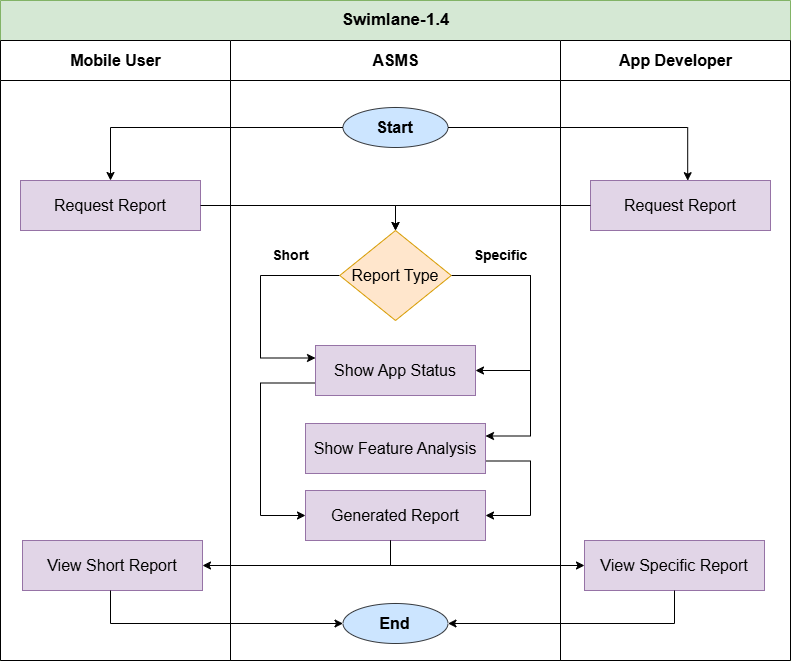

The diagram above was exported from draw.io. Its source (the exported page's mxGraphModel, read from the mxfile embedded in the PNG):
<mxGraphModel dx="1050" dy="2257" grid="1" gridSize="10" guides="1" tooltips="1" connect="1" arrows="1" fold="1" page="1" pageScale="1" pageWidth="1100" pageHeight="1700" math="0" shadow="0">
  <root>
    <mxCell id="0" />
    <mxCell id="1" parent="0" />
    <mxCell id="5wZfuDdgu5Wq1sojFTzt-1" value="&lt;font style=&quot;font-size: 17px;&quot;&gt;Swimlane-1.4&lt;/font&gt;" style="swimlane;childLayout=stackLayout;resizeParent=1;resizeParentMax=0;startSize=40;html=1;aspect=fixed;fillColor=#d5e8d4;strokeColor=#82b366;" parent="1" vertex="1">
      <mxGeometry x="150" y="-350" width="790" height="660" as="geometry" />
    </mxCell>
    <mxCell id="5wZfuDdgu5Wq1sojFTzt-2" value="&lt;font style=&quot;font-size: 16px;&quot;&gt;Mobile User&lt;/font&gt;" style="swimlane;startSize=40;html=1;" parent="5wZfuDdgu5Wq1sojFTzt-1" vertex="1">
      <mxGeometry y="40" width="230" height="620" as="geometry" />
    </mxCell>
    <mxCell id="mc9Buv48rNac_6uLBPA6-44" value="&lt;font style=&quot;font-size: 16px;&quot;&gt;Request Report&lt;/font&gt;" style="rounded=0;whiteSpace=wrap;html=1;fillColor=#e1d5e7;strokeColor=#9673a6;" parent="5wZfuDdgu5Wq1sojFTzt-2" vertex="1">
      <mxGeometry x="20" y="140" width="180" height="50" as="geometry" />
    </mxCell>
    <mxCell id="mc9Buv48rNac_6uLBPA6-58" value="&lt;font style=&quot;font-size: 16px;&quot;&gt;View Short Report&lt;/font&gt;" style="rounded=0;whiteSpace=wrap;html=1;fillColor=#e1d5e7;strokeColor=#9673a6;" parent="5wZfuDdgu5Wq1sojFTzt-2" vertex="1">
      <mxGeometry x="22" y="500" width="180" height="50" as="geometry" />
    </mxCell>
    <mxCell id="5wZfuDdgu5Wq1sojFTzt-3" value="&lt;font style=&quot;font-size: 16px;&quot;&gt;ASMS&lt;/font&gt;" style="swimlane;startSize=40;html=1;" parent="5wZfuDdgu5Wq1sojFTzt-1" vertex="1">
      <mxGeometry x="230" y="40" width="330" height="620" as="geometry" />
    </mxCell>
    <mxCell id="3FcG2Be4jtpIELwERzMK-2" value="&lt;font style=&quot;font-size: 16px;&quot;&gt;&lt;b&gt;Start&lt;/b&gt;&lt;/font&gt;" style="ellipse;whiteSpace=wrap;html=1;fillColor=#cce5ff;strokeColor=#36393d;" parent="5wZfuDdgu5Wq1sojFTzt-3" vertex="1">
      <mxGeometry x="112.49999999999955" y="67" width="105" height="40" as="geometry" />
    </mxCell>
    <mxCell id="I6I--u4Ou6YhOGxtaU-s-30" value="&lt;font style=&quot;font-size: 16px;&quot;&gt;&lt;b&gt;End&lt;/b&gt;&lt;/font&gt;" style="ellipse;whiteSpace=wrap;html=1;fillColor=#cce5ff;strokeColor=#36393d;" parent="5wZfuDdgu5Wq1sojFTzt-3" vertex="1">
      <mxGeometry x="112.49999999999955" y="563" width="105" height="40" as="geometry" />
    </mxCell>
    <mxCell id="mc9Buv48rNac_6uLBPA6-49" style="edgeStyle=orthogonalEdgeStyle;rounded=0;orthogonalLoop=1;jettySize=auto;html=1;entryX=1;entryY=0.5;entryDx=0;entryDy=0;" parent="5wZfuDdgu5Wq1sojFTzt-3" source="mc9Buv48rNac_6uLBPA6-1" target="mc9Buv48rNac_6uLBPA6-34" edge="1">
      <mxGeometry relative="1" as="geometry">
        <Array as="points">
          <mxPoint x="300" y="235" />
          <mxPoint x="300" y="330" />
        </Array>
      </mxGeometry>
    </mxCell>
    <mxCell id="mc9Buv48rNac_6uLBPA6-50" style="edgeStyle=orthogonalEdgeStyle;rounded=0;orthogonalLoop=1;jettySize=auto;html=1;entryX=0;entryY=0.25;entryDx=0;entryDy=0;" parent="5wZfuDdgu5Wq1sojFTzt-3" source="mc9Buv48rNac_6uLBPA6-1" target="mc9Buv48rNac_6uLBPA6-34" edge="1">
      <mxGeometry relative="1" as="geometry">
        <Array as="points">
          <mxPoint x="30" y="235" />
          <mxPoint x="30" y="318" />
        </Array>
      </mxGeometry>
    </mxCell>
    <mxCell id="mc9Buv48rNac_6uLBPA6-52" style="edgeStyle=orthogonalEdgeStyle;rounded=0;orthogonalLoop=1;jettySize=auto;html=1;entryX=1;entryY=0.25;entryDx=0;entryDy=0;" parent="5wZfuDdgu5Wq1sojFTzt-3" source="mc9Buv48rNac_6uLBPA6-1" target="mc9Buv48rNac_6uLBPA6-3" edge="1">
      <mxGeometry relative="1" as="geometry">
        <Array as="points">
          <mxPoint x="300" y="235" />
          <mxPoint x="300" y="396" />
          <mxPoint x="255" y="396" />
        </Array>
      </mxGeometry>
    </mxCell>
    <mxCell id="mc9Buv48rNac_6uLBPA6-1" value="&lt;font style=&quot;font-size: 16px;&quot;&gt;Report Type&lt;/font&gt;" style="rhombus;whiteSpace=wrap;html=1;fillColor=#ffe6cc;strokeColor=#d79b00;" parent="5wZfuDdgu5Wq1sojFTzt-3" vertex="1">
      <mxGeometry x="109.25" y="190" width="111.5" height="90" as="geometry" />
    </mxCell>
    <mxCell id="I6I--u4Ou6YhOGxtaU-s-34" value="&lt;b style=&quot;&quot;&gt;&lt;font style=&quot;font-size: 14px;&quot;&gt;Short&lt;/font&gt;&lt;/b&gt;" style="text;html=1;align=center;verticalAlign=middle;resizable=0;points=[];autosize=1;strokeColor=none;fillColor=none;" parent="5wZfuDdgu5Wq1sojFTzt-3" vertex="1">
      <mxGeometry x="29.999999999999545" y="200" width="60" height="30" as="geometry" />
    </mxCell>
    <mxCell id="I6I--u4Ou6YhOGxtaU-s-33" value="&lt;b style=&quot;&quot;&gt;&lt;font style=&quot;font-size: 14px;&quot;&gt;Specific&lt;/font&gt;&lt;/b&gt;" style="text;html=1;align=center;verticalAlign=middle;resizable=0;points=[];autosize=1;strokeColor=none;fillColor=none;" parent="5wZfuDdgu5Wq1sojFTzt-3" vertex="1">
      <mxGeometry x="229.99999999999955" y="200" width="80" height="30" as="geometry" />
    </mxCell>
    <mxCell id="mc9Buv48rNac_6uLBPA6-57" style="edgeStyle=orthogonalEdgeStyle;rounded=0;orthogonalLoop=1;jettySize=auto;html=1;exitX=1;exitY=0.75;exitDx=0;exitDy=0;entryX=1;entryY=0.5;entryDx=0;entryDy=0;" parent="5wZfuDdgu5Wq1sojFTzt-3" source="mc9Buv48rNac_6uLBPA6-3" target="mc9Buv48rNac_6uLBPA6-53" edge="1">
      <mxGeometry relative="1" as="geometry">
        <Array as="points">
          <mxPoint x="300" y="420" />
          <mxPoint x="300" y="475" />
        </Array>
      </mxGeometry>
    </mxCell>
    <mxCell id="mc9Buv48rNac_6uLBPA6-3" value="&lt;font style=&quot;font-size: 16px;&quot;&gt;Show Feature Analysis&lt;/font&gt;" style="rounded=0;whiteSpace=wrap;html=1;fillColor=#e1d5e7;strokeColor=#9673a6;" parent="5wZfuDdgu5Wq1sojFTzt-3" vertex="1">
      <mxGeometry x="75" y="383" width="180" height="50" as="geometry" />
    </mxCell>
    <mxCell id="mc9Buv48rNac_6uLBPA6-55" style="edgeStyle=orthogonalEdgeStyle;rounded=0;orthogonalLoop=1;jettySize=auto;html=1;exitX=0;exitY=0.75;exitDx=0;exitDy=0;entryX=0;entryY=0.5;entryDx=0;entryDy=0;" parent="5wZfuDdgu5Wq1sojFTzt-3" source="mc9Buv48rNac_6uLBPA6-34" target="mc9Buv48rNac_6uLBPA6-53" edge="1">
      <mxGeometry relative="1" as="geometry">
        <Array as="points">
          <mxPoint x="30" y="343" />
          <mxPoint x="30" y="475" />
        </Array>
      </mxGeometry>
    </mxCell>
    <mxCell id="mc9Buv48rNac_6uLBPA6-34" value="&lt;font style=&quot;font-size: 16px;&quot;&gt;Show App Status&lt;/font&gt;" style="rounded=0;whiteSpace=wrap;html=1;fillColor=#e1d5e7;strokeColor=#9673a6;" parent="5wZfuDdgu5Wq1sojFTzt-3" vertex="1">
      <mxGeometry x="85" y="305" width="160" height="50" as="geometry" />
    </mxCell>
    <mxCell id="mc9Buv48rNac_6uLBPA6-53" value="&lt;font style=&quot;font-size: 16px;&quot;&gt;Generated Report&lt;/font&gt;" style="rounded=0;whiteSpace=wrap;html=1;fillColor=#e1d5e7;strokeColor=#9673a6;" parent="5wZfuDdgu5Wq1sojFTzt-3" vertex="1">
      <mxGeometry x="75" y="450" width="180" height="50" as="geometry" />
    </mxCell>
    <mxCell id="5wZfuDdgu5Wq1sojFTzt-4" value="&lt;font style=&quot;font-size: 16px;&quot;&gt;App Developer&lt;/font&gt;" style="swimlane;startSize=40;html=1;" parent="5wZfuDdgu5Wq1sojFTzt-1" vertex="1">
      <mxGeometry x="560" y="40" width="230" height="620" as="geometry" />
    </mxCell>
    <mxCell id="mc9Buv48rNac_6uLBPA6-43" value="&lt;font style=&quot;font-size: 16px;&quot;&gt;Request Report&lt;/font&gt;" style="rounded=0;whiteSpace=wrap;html=1;fillColor=#e1d5e7;strokeColor=#9673a6;" parent="5wZfuDdgu5Wq1sojFTzt-4" vertex="1">
      <mxGeometry x="30" y="140" width="180" height="50" as="geometry" />
    </mxCell>
    <mxCell id="mc9Buv48rNac_6uLBPA6-59" value="&lt;font style=&quot;font-size: 16px;&quot;&gt;View Specific Report&lt;/font&gt;" style="rounded=0;whiteSpace=wrap;html=1;fillColor=#e1d5e7;strokeColor=#9673a6;" parent="5wZfuDdgu5Wq1sojFTzt-4" vertex="1">
      <mxGeometry x="24" y="500" width="180" height="50" as="geometry" />
    </mxCell>
    <mxCell id="mc9Buv48rNac_6uLBPA6-37" style="edgeStyle=orthogonalEdgeStyle;rounded=0;orthogonalLoop=1;jettySize=auto;html=1;entryX=0.5;entryY=0;entryDx=0;entryDy=0;" parent="5wZfuDdgu5Wq1sojFTzt-1" source="3FcG2Be4jtpIELwERzMK-2" target="mc9Buv48rNac_6uLBPA6-44" edge="1">
      <mxGeometry relative="1" as="geometry" />
    </mxCell>
    <mxCell id="mc9Buv48rNac_6uLBPA6-45" style="edgeStyle=orthogonalEdgeStyle;rounded=0;orthogonalLoop=1;jettySize=auto;html=1;entryX=0.54;entryY=0.004;entryDx=0;entryDy=0;entryPerimeter=0;" parent="5wZfuDdgu5Wq1sojFTzt-1" source="3FcG2Be4jtpIELwERzMK-2" target="mc9Buv48rNac_6uLBPA6-43" edge="1">
      <mxGeometry relative="1" as="geometry" />
    </mxCell>
    <mxCell id="mc9Buv48rNac_6uLBPA6-46" style="edgeStyle=orthogonalEdgeStyle;rounded=0;orthogonalLoop=1;jettySize=auto;html=1;entryX=0.5;entryY=0;entryDx=0;entryDy=0;" parent="5wZfuDdgu5Wq1sojFTzt-1" source="mc9Buv48rNac_6uLBPA6-43" target="mc9Buv48rNac_6uLBPA6-1" edge="1">
      <mxGeometry relative="1" as="geometry" />
    </mxCell>
    <mxCell id="mc9Buv48rNac_6uLBPA6-47" style="edgeStyle=orthogonalEdgeStyle;rounded=0;orthogonalLoop=1;jettySize=auto;html=1;entryX=0.5;entryY=0;entryDx=0;entryDy=0;" parent="5wZfuDdgu5Wq1sojFTzt-1" source="mc9Buv48rNac_6uLBPA6-44" target="mc9Buv48rNac_6uLBPA6-1" edge="1">
      <mxGeometry relative="1" as="geometry" />
    </mxCell>
    <mxCell id="mc9Buv48rNac_6uLBPA6-60" style="edgeStyle=orthogonalEdgeStyle;rounded=0;orthogonalLoop=1;jettySize=auto;html=1;entryX=1;entryY=0.5;entryDx=0;entryDy=0;" parent="5wZfuDdgu5Wq1sojFTzt-1" source="mc9Buv48rNac_6uLBPA6-53" target="mc9Buv48rNac_6uLBPA6-58" edge="1">
      <mxGeometry relative="1" as="geometry">
        <Array as="points">
          <mxPoint x="390" y="565" />
        </Array>
      </mxGeometry>
    </mxCell>
    <mxCell id="mc9Buv48rNac_6uLBPA6-61" style="edgeStyle=orthogonalEdgeStyle;rounded=0;orthogonalLoop=1;jettySize=auto;html=1;entryX=0;entryY=0.5;entryDx=0;entryDy=0;" parent="5wZfuDdgu5Wq1sojFTzt-1" source="mc9Buv48rNac_6uLBPA6-53" target="mc9Buv48rNac_6uLBPA6-59" edge="1">
      <mxGeometry relative="1" as="geometry">
        <Array as="points">
          <mxPoint x="390" y="565" />
        </Array>
      </mxGeometry>
    </mxCell>
    <mxCell id="mc9Buv48rNac_6uLBPA6-62" style="edgeStyle=orthogonalEdgeStyle;rounded=0;orthogonalLoop=1;jettySize=auto;html=1;entryX=1;entryY=0.5;entryDx=0;entryDy=0;" parent="5wZfuDdgu5Wq1sojFTzt-1" source="mc9Buv48rNac_6uLBPA6-59" target="I6I--u4Ou6YhOGxtaU-s-30" edge="1">
      <mxGeometry relative="1" as="geometry">
        <Array as="points">
          <mxPoint x="674" y="623" />
        </Array>
      </mxGeometry>
    </mxCell>
    <mxCell id="mc9Buv48rNac_6uLBPA6-63" style="edgeStyle=orthogonalEdgeStyle;rounded=0;orthogonalLoop=1;jettySize=auto;html=1;entryX=0;entryY=0.5;entryDx=0;entryDy=0;" parent="5wZfuDdgu5Wq1sojFTzt-1" source="mc9Buv48rNac_6uLBPA6-58" target="I6I--u4Ou6YhOGxtaU-s-30" edge="1">
      <mxGeometry relative="1" as="geometry">
        <Array as="points">
          <mxPoint x="110" y="623" />
        </Array>
      </mxGeometry>
    </mxCell>
  </root>
</mxGraphModel>